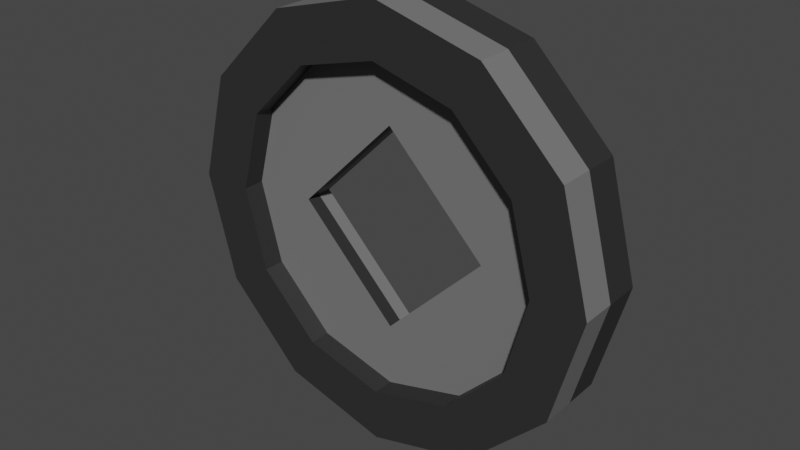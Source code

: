 # Source: Coin.blend  (saved by Blender 3.2.14; exported with 4.5.12 LTS)
import bpy
from mathutils import Matrix  # noqa: F401  (used for matrix-valued properties, if any)

bpy.ops.wm.read_factory_settings(use_empty=True)
scene = bpy.context.scene
scene.name = 'Scene'

# ---- collections
col_collection = bpy.data.collections.new('Collection'); scene.collection.children.link(col_collection)

# ---- materials (node trees are filled in below, after node groups)
mat_material_001 = bpy.data.materials.new('Material.001')
mat_material_001.use_transparent_shadow = False
mat_material = bpy.data.materials.new('Material')
mat_material.use_transparent_shadow = False

# ---- material node trees
mat_material_001.use_nodes = True; mat_material_001.node_tree.nodes.clear()
_N = mat_material_001.node_tree.nodes; _L = mat_material_001.node_tree.links
n0 = _N.new('ShaderNodeBsdfPrincipled'); n0.name = 'Principled BSDF'; n0.location = (10, 300)
n0.distribution = 'GGX'
n0.subsurface_method = 'RANDOM_WALK_SKIN'
n0.inputs[0].default_value = (0.0266, 0.0266, 0.0266, 1.0)
n0.inputs[3].default_value = 1.45
n0.inputs[27].default_value = (0.0, 0.0, 0.0, 1.0)
n0.inputs[28].default_value = 1.0
n1 = _N.new('ShaderNodeOutputMaterial'); n1.name = 'Material Output'; n1.location = (300, 300)
_L.new(n0.outputs[0], n1.inputs[0])
n1.is_active_output = True
mat_material.use_nodes = True; mat_material.node_tree.nodes.clear()
_N = mat_material.node_tree.nodes; _L = mat_material.node_tree.links
n0 = _N.new('ShaderNodeBsdfPrincipled'); n0.name = 'Principled BSDF'; n0.location = (10, 300)
n0.distribution = 'GGX'
n0.subsurface_method = 'RANDOM_WALK_SKIN'
n0.inputs[0].default_value = (0.1706, 0.1706, 0.1706, 1.0)
n0.inputs[3].default_value = 1.45
n0.inputs[27].default_value = (0.0, 0.0, 0.0, 1.0)
n0.inputs[28].default_value = 1.0
n1 = _N.new('ShaderNodeOutputMaterial'); n1.name = 'Material Output'; n1.location = (300, 300)
_L.new(n0.outputs[0], n1.inputs[0])
n1.is_active_output = True

# ---- world
world_world = bpy.data.worlds.new('World'); scene.world = world_world
world_world.use_nodes = True; world_world.node_tree.nodes.clear()
_N = world_world.node_tree.nodes; _L = world_world.node_tree.links
n0 = _N.new('ShaderNodeOutputWorld'); n0.name = 'World Output'; n0.location = (300, 300)
n1 = _N.new('ShaderNodeBackground'); n1.name = 'Background'; n1.location = (10, 300)
n1.inputs[0].default_value = (0.05088, 0.05088, 0.05088, 1.0)
_L.new(n1.outputs[0], n0.inputs[0])
n0.is_active_output = True
world_world.color = (0.05088, 0.05088, 0.05088)
world_world.use_sun_shadow = False
world_world.sun_shadow_jitter_overblur = 0.0

# ---- meshes
me_plane = bpy.data.meshes.new('Plane')
me_plane.from_pydata([(0.0, 1.36e-08, -0.1614), (0.1614, 0.0, 0.0), (-0.1614, 0.0, 0.0), (0.0, -1.36e-08, 0.1614), (0.0, 0.0, 0.2626), (-0.1313, -1.36e-08, 0.2275), (-0.2275, 0.0, 0.1313), (-0.2626, 8.109e-16, -1.148e-08), (-0.2275, 0.0, -0.1313), (-0.1313, 1.36e-08, -0.2275), (2.296e-08, 0.0, -0.2626), (0.1313, 1.36e-08, -0.2275), (0.2275, 0.0, -0.1313), (0.2626, -2.027e-16, 3.132e-09), (0.2275, 0.0, 0.1313), (0.1313, -1.36e-08, 0.2275), (0.0, 0.0, 0.2626), (-0.1313, -1.36e-08, 0.2275), (-0.2275, 0.0, 0.1313), (-0.2626, 8.109e-16, -1.148e-08), (-0.2275, 0.0, -0.1313), (-0.1313, 1.36e-08, -0.2275), (2.296e-08, 0.0, -0.2626), (0.1313, 1.36e-08, -0.2275), (0.2275, 0.0, -0.1313), (0.2626, -2.027e-16, 3.132e-09), (0.2275, 0.0, 0.1313), (0.1313, -1.36e-08, 0.2275), (0.0, -2.721e-08, 0.3475), (-0.1738, 0.0, 0.3009), (-0.3009, -1.36e-08, 0.1738), (-0.3475, 0.0, -1.519e-08), (-0.3009, 1.36e-08, -0.1738), (-0.1738, 0.0, -0.3009), (3.038e-08, 2.721e-08, -0.3475), (0.1738, 0.0, -0.3009), (0.3009, 1.36e-08, -0.1738), (0.3475, 0.0, 4.144e-09), (0.3009, -1.36e-08, 0.1738), (0.1738, 0.0, 0.3009), (-0.1313, -0.05706, 0.2275), (0.0, -0.05706, 0.2626), (-0.2275, -0.05706, 0.1313), (-0.2626, -0.05706, -1.36e-08), (-0.2275, -0.05706, -0.1313), (-0.1313, -0.05706, -0.2275), (2.296e-08, -0.05706, -0.2626), (0.1313, -0.05706, -0.2275), (0.2275, -0.05706, -0.1313), (0.2626, -0.05706, 0.0), (0.2275, -0.05706, 0.1313), (0.1313, -0.05706, 0.2275), (-0.1738, -0.05706, 0.3009), (0.0, -0.05706, 0.3475), (-0.3009, -0.05706, 0.1738), (-0.3475, -0.05706, -2.041e-08), (-0.3009, -0.05706, -0.1738), (-0.1738, -0.05706, -0.3009), (3.038e-08, -0.05706, -0.3475), (0.1738, -0.05706, -0.3009), (0.3009, -0.05706, -0.1738), (0.3475, -0.05706, 0.0), (0.3009, -0.05706, 0.1738), (0.1738, -0.05706, 0.3009), (-0.1313, 0.05706, 0.2275), (0.0, 0.05706, 0.2626), (-0.2275, 0.05706, 0.1313), (-0.2626, 0.05706, -1.02e-08), (-0.2275, 0.05706, -0.1313), (-0.1313, 0.05706, -0.2275), (2.296e-08, 0.05706, -0.2626), (0.1313, 0.05706, -0.2275), (0.2275, 0.05706, -0.1313), (0.2626, 0.05706, 6.802e-09), (0.2275, 0.05706, 0.1313), (0.1313, 0.05706, 0.2275), (-0.1738, 0.05706, 0.3009), (0.0, 0.05706, 0.3475), (-0.3009, 0.05706, 0.1738), (-0.3475, 0.05706, -1.36e-08), (-0.3009, 0.05706, -0.1738), (-0.1738, 0.05706, -0.3009), (3.038e-08, 0.05706, -0.3475), (0.1738, 0.05706, -0.3009), (0.3009, 0.05706, -0.1738), (0.3475, 0.05706, 6.802e-09), (0.3009, 0.05706, 0.1738), (0.1738, 0.05706, 0.3009), (-0.1614, -0.02282, -1.701e-09), (0.0, -0.02282, -0.1614), (0.1614, -0.02282, -1.701e-09), (0.0, -0.02282, 0.1614), (-0.1313, -0.02282, 0.2275), (0.0, -0.02282, 0.2626), (-0.2275, -0.02282, 0.1313), (-0.2626, -0.02282, -1.19e-08), (-0.2275, -0.02282, -0.1313), (-0.1313, -0.02282, -0.2275), (2.296e-08, -0.02282, -0.2626), (0.1313, -0.02282, -0.2275), (0.2275, -0.02282, -0.1313), (0.2626, -0.02282, 1.701e-09), (0.2275, -0.02282, 0.1313), (0.1313, -0.02282, 0.2275), (-0.1614, 0.02282, 1.701e-09), (0.0, 0.02282, -0.1614), (0.1614, 0.02282, 1.701e-09), (0.0, 0.02282, 0.1614), (-0.1313, 0.02282, 0.2275), (0.0, 0.02282, 0.2626), (-0.2275, 0.02282, 0.1313), (-0.2626, 0.02282, -1.02e-08), (-0.2275, 0.02282, -0.1313), (-0.1313, 0.02282, -0.2275), (2.296e-08, 0.02282, -0.2626), (0.1313, 0.02282, -0.2275), (0.2275, 0.02282, -0.1313), (0.2626, 0.02282, 3.401e-09), (0.2275, 0.02282, 0.1313), (0.1313, 0.02282, 0.2275)], [], [(12, 11, 115, 116), (3, 2, 104, 107), (11, 10, 114, 115), (1, 3, 107, 106), (10, 9, 113, 114), (0, 1, 106, 105), (9, 8, 112, 113), (4, 15, 119, 109), (2, 0, 105, 104), (8, 7, 111, 112), (15, 14, 118, 119), (7, 6, 110, 111), (35, 34, 82, 83), (19, 20, 68, 67), (26, 27, 75, 74), (34, 33, 81, 82), (18, 19, 67, 66), (25, 26, 74, 73), (33, 32, 80, 81), (17, 18, 66, 64), (28, 39, 87, 77), (24, 25, 73, 72), (32, 31, 79, 80), (16, 17, 64, 65), (50, 49, 61, 62), (47, 46, 58, 59), (44, 43, 55, 56), (51, 50, 62, 63), (40, 41, 53, 52), (48, 47, 59, 60), (45, 44, 56, 57), (41, 51, 63, 53), (42, 40, 52, 54), (49, 48, 60, 61), (46, 45, 57, 58), (43, 42, 54, 55), (17, 16, 41, 40), (31, 32, 56, 55), (25, 24, 48, 49), (39, 28, 53, 63), (18, 17, 40, 42), (32, 33, 57, 56), (26, 25, 49, 50), (19, 18, 42, 43), (33, 34, 58, 57), (27, 26, 50, 51), (20, 19, 43, 44), (34, 35, 59, 58), (16, 27, 51, 41), (21, 20, 44, 45), (35, 36, 60, 59), (28, 29, 52, 53), (22, 21, 45, 46), (36, 37, 61, 60), (29, 30, 54, 52), (23, 22, 46, 47), (37, 38, 62, 61), (30, 31, 55, 54), (24, 23, 47, 48), (38, 39, 63, 62), (74, 86, 85, 73), (71, 83, 82, 70), (68, 80, 79, 67), (75, 87, 86, 74), (64, 76, 77, 65), (72, 84, 83, 71), (69, 81, 80, 68), (65, 77, 87, 75), (66, 78, 76, 64), (73, 85, 84, 72), (70, 82, 81, 69), (67, 79, 78, 66), (27, 16, 65, 75), (20, 21, 69, 68), (36, 35, 83, 84), (29, 28, 77, 76), (21, 22, 70, 69), (37, 36, 84, 85), (30, 29, 76, 78), (22, 23, 71, 70), (38, 37, 85, 86), (31, 30, 78, 79), (23, 24, 72, 71), (39, 38, 86, 87), (92, 91, 93), (93, 91, 103), (90, 102, 103, 91), (101, 90, 100), (101, 102, 90), (89, 99, 100, 90), (99, 89, 98), (98, 89, 97), (88, 96, 97, 89), (95, 88, 94), (96, 88, 95), (91, 92, 94, 88), (6, 7, 95, 94), (14, 15, 103, 102), (7, 8, 96, 95), (0, 2, 88, 89), (15, 4, 93, 103), (8, 9, 97, 96), (1, 0, 89, 90), (9, 10, 98, 97), (3, 1, 90, 91), (10, 11, 99, 98), (2, 3, 91, 88), (11, 12, 100, 99), (4, 5, 92, 93), (12, 13, 101, 100), (5, 6, 94, 92), (13, 14, 102, 101), (108, 109, 107), (109, 119, 107), (106, 107, 119, 118), (117, 116, 106), (117, 106, 118), (105, 106, 116, 115), (115, 114, 105), (114, 113, 105), (104, 105, 113, 112), (111, 110, 104), (112, 111, 104), (107, 104, 110, 108), (5, 4, 109, 108), (13, 12, 116, 117), (6, 5, 108, 110), (14, 13, 117, 118)])
me_plane.polygons.foreach_set('material_index', [0, 1, 0, 1, 0, 1, 0, 0, 1, 0, 0, 0, 0, 0, 0, 0, 0, 0, 0, 0, 0, 0, 0, 0, 0, 0, 0, 0, 0, 0, 0, 0, 0, 0, 0, 0, 0, 1, 0, 1, 0, 1, 0, 0, 1, 0, 0, 1, 0, 0, 1, 1, 0, 1, 1, 0, 1, 1, 0, 1, 1, 1, 1, 1, 1, 1, 1, 1, 1, 1, 1, 1, 0, 0, 0, 0, 0, 0, 0, 0, 0, 0, 0, 0, 1, 1, 1, 1, 1, 1, 1, 1, 1, 1, 1, 1, 0, 0, 0, 0, 0, 0, 0, 0, 0, 0, 0, 0, 0, 0, 0, 0, 0, 0, 0, 0, 0, 0, 0, 0, 0, 0, 0, 0, 0, 0, 0, 0])
_uv = me_plane.uv_layers.new(name='UVMap')
_uv.uv.foreach_set('vector', [0.0, 0.0, 0.0, 0.0, 0.0, 0.0, 0.0, 0.0, 0.0, 0.0, 0.0, 0.0, 0.0, 0.0, 0.0, 0.0, 0.0, 0.0, 0.0, 0.0, 0.0, 0.0, 0.0, 0.0, 0.0, 0.0, 0.0, 0.0, 0.0, 0.0, 0.0, 0.0, 0.0, 0.0, 0.0, 0.0, 0.0, 0.0, 0.0, 0.0, 0.0, 0.0, 0.0, 0.0, 0.0, 0.0, 0.0, 0.0, 0.0, 0.0, 0.0, 0.0, 0.0, 0.0, 0.0, 0.0, 0.0, 0.0, 0.0, 0.0, 0.0, 0.0, 0.0, 0.0, 0.0, 0.0, 0.0, 0.0, 0.0, 0.0, 0.0, 0.0, 0.0, 0.0, 0.0, 0.0, 0.0, 0.0, 0.0, 0.0, 0.0, 0.0, 0.0, 0.0, 0.0, 0.0, 0.0, 0.0, 0.0, 0.0, 0.0, 0.0, 0.0, 0.0, 0.0, 0.0, 0.0, 0.0, 0.0, 0.0, 0.0, 0.0, 0.0, 0.0, 0.0, 0.0, 0.0, 0.0, 0.0, 0.0, 0.0, 0.0, 0.0, 0.0, 0.0, 0.0, 0.0, 0.0, 0.0, 0.0, 0.0, 0.0, 0.0, 0.0, 0.0, 0.0, 0.0, 0.0, 0.0, 0.0, 0.0, 0.0, 0.0, 0.0, 0.0, 0.0, 0.0, 0.0, 0.0, 0.0, 0.0, 0.0, 0.0, 0.0, 0.0, 0.0, 0.0, 0.0, 0.0, 0.0, 0.0, 0.0, 0.0, 0.0, 0.0, 0.0, 0.0, 0.0, 0.0, 0.0, 0.0, 0.0, 0.0, 0.0, 0.0, 0.0, 0.0, 0.0, 0.0, 0.0, 0.0, 0.0, 0.0, 0.0, 0.0, 0.0, 0.0, 0.0, 0.0, 0.0, 0.0, 0.0, 0.0, 0.0, 0.0, 0.0, 0.0, 0.0, 0.0, 0.0, 0.0, 0.0, 0.0, 0.0, 0.0, 0.0, 0.0, 0.0, 0.0, 0.0, 0.0, 0.0, 0.0, 0.0, 0.0, 0.0, 0.0, 0.0, 0.0, 0.0, 0.0, 0.0, 0.0, 0.0, 0.0, 0.0, 0.0, 0.0, 0.0, 0.0, 0.0, 0.0, 0.0, 0.0, 0.0, 0.0, 0.0, 0.0, 0.0, 0.0, 0.0, 0.0, 0.0, 0.0, 0.0, 0.0, 0.0, 0.0, 0.0, 0.0, 0.0, 0.0, 0.0, 0.0, 0.0, 0.0, 0.0, 0.0, 0.0, 0.0, 0.0, 0.0, 0.0, 0.0, 0.0, 0.0, 0.0, 0.0, 0.0, 0.0, 0.0, 0.0, 0.0, 0.0, 0.0, 0.0, 0.0, 0.0, 0.0, 0.0, 0.0, 0.0, 0.0, 0.0, 0.0, 0.0, 0.0, 0.0, 0.0, 0.0, 0.0, 0.0, 0.0, 0.0, 0.0, 0.0, 0.0, 0.0, 0.0, 0.0, 0.0, 0.0, 0.0, 0.0, 0.0, 0.0, 0.0, 0.0, 0.0, 0.0, 0.0, 0.0, 0.0, 0.0, 0.0, 0.0, 0.0, 0.0, 0.0, 0.0, 0.0, 0.0, 0.0, 0.0, 0.0, 0.0, 0.0, 0.0, 0.0, 0.0, 0.0, 0.0, 0.0, 0.0, 0.0, 0.0, 0.0, 0.0, 0.0, 0.0, 0.0, 0.0, 0.0, 0.0, 0.0, 0.0, 0.0, 0.0, 0.0, 0.0, 0.0, 0.0, 0.0, 0.0, 0.0, 0.0, 0.0, 0.0, 0.0, 0.0, 0.0, 0.0, 0.0, 0.0, 0.0, 0.0, 0.0, 0.0, 0.0, 0.0, 0.0, 0.0, 0.0, 0.0, 0.0, 0.0, 0.0, 0.0, 0.0, 0.0, 0.0, 0.0, 0.0, 0.0, 0.0, 0.0, 0.0, 0.0, 0.0, 0.0, 0.0, 0.0, 0.0, 0.0, 0.0, 0.0, 0.0, 0.0, 0.0, 0.0, 0.0, 0.0, 0.0, 0.0, 0.0, 0.0, 0.0, 0.0, 0.0, 0.0, 0.0, 0.0, 0.0, 0.0, 0.0, 0.0, 0.0, 0.0, 0.0, 0.0, 0.0, 0.0, 0.0, 0.0, 0.0, 0.0, 0.0, 0.0, 0.0, 0.0, 0.0, 0.0, 0.0, 0.0, 0.0, 0.0, 0.0, 0.0, 0.0, 0.0, 0.0, 0.0, 0.0, 0.0, 0.0, 0.0, 0.0, 0.0, 0.0, 0.0, 0.0, 0.0, 0.0, 0.0, 0.0, 0.0, 0.0, 0.0, 0.0, 0.0, 0.0, 0.0, 0.0, 0.0, 0.0, 0.0, 0.0, 0.0, 0.0, 0.0, 0.0, 0.0, 0.0, 0.0, 0.0, 0.0, 0.0, 0.0, 0.0, 0.0, 0.0, 0.0, 0.0, 0.0, 0.0, 0.0, 0.0, 0.0, 0.0, 0.0, 0.0, 0.0, 0.0, 0.0, 0.0, 0.0, 0.0, 0.0, 0.0, 0.0, 0.0, 0.0, 0.0, 0.0, 0.0, 0.0, 0.0, 0.0, 0.0, 0.0, 0.0, 0.0, 0.0, 0.0, 0.0, 0.0, 0.0, 0.0, 0.0, 0.0, 0.0, 0.0, 0.0, 0.0, 0.0, 0.0, 0.0, 0.0, 0.0, 0.0, 0.0, 0.0, 0.0, 0.0, 0.0, 0.0, 0.0, 0.0, 0.0, 0.0, 0.0, 0.0, 0.0, 0.0, 0.0, 0.0, 0.0, 0.0, 0.0, 0.0, 0.0, 0.0, 0.0, 0.0, 0.0, 0.0, 0.0, 0.0, 0.0, 0.0, 0.0, 0.0, 0.0, 0.0, 0.0, 0.0, 0.0, 0.0, 0.0, 0.0, 0.0, 0.0, 0.0, 0.0, 0.0, 0.0, 0.0, 0.0, 0.0, 0.0, 0.0, 0.0, 0.0, 0.0, 0.0, 0.0, 0.0, 0.0, 0.0, 0.0, 0.0, 0.0, 0.0, 0.0, 0.0, 0.0, 0.0, 0.0, 0.0, 0.0, 0.0, 0.0, 0.0, 0.0, 0.0, 0.0, 0.0, 0.0, 0.0, 0.0, 0.0, 0.0, 0.0, 0.0, 0.0, 0.0, 0.0, 0.0, 0.0, 0.0, 0.0, 0.0, 0.0, 0.0, 0.0, 0.0, 0.0, 0.0, 0.0, 0.0, 0.0, 0.0, 0.0, 0.0, 0.0, 0.0, 0.0, 0.0, 0.0, 0.0, 0.0, 0.0, 0.0, 0.0, 0.0, 0.0, 0.0, 0.0, 0.0, 0.0, 0.0, 0.0, 0.0, 0.0, 0.0, 0.0, 0.0, 0.0, 0.0, 0.0, 0.0, 0.0, 0.0, 0.0, 0.0, 0.0, 0.0, 0.0, 0.0, 0.0, 0.0, 0.0, 0.0, 0.0, 0.0, 0.0, 0.0, 0.0, 0.0, 0.0, 0.0, 0.0, 0.0, 0.0, 0.0, 0.0, 0.0, 0.0, 0.0, 0.0, 0.0, 0.0, 0.0, 0.0, 0.0, 0.0, 0.0, 0.0, 0.0, 0.0, 0.0, 0.0, 0.0, 0.0, 0.0, 0.0, 0.0, 0.0, 0.0, 0.0, 0.0, 0.0, 0.0, 0.0, 0.0, 0.0, 0.0, 0.0, 0.0, 0.0, 0.0, 0.0, 0.0, 0.0, 0.0, 0.0, 0.0, 0.0, 0.0, 0.0, 0.0, 0.0, 0.0, 0.0, 0.0, 0.0, 0.0, 0.0, 0.0, 0.0, 0.0, 0.0, 0.0, 0.0, 0.0, 0.0, 0.0, 0.0, 0.0, 0.0, 0.0, 0.0, 0.0, 0.0, 0.0, 0.0, 0.0, 0.0, 0.0, 0.0, 0.0, 0.0, 0.0, 0.0, 0.0, 0.0, 0.0, 0.0, 0.0, 0.0, 0.0, 0.0, 0.0, 0.0, 0.0, 0.0, 0.0, 0.0, 0.0, 0.0, 0.0, 0.0, 0.0, 0.0, 0.0, 0.0, 0.0, 0.0, 0.0, 0.0, 0.0, 0.0, 0.0, 0.0, 0.0, 0.0, 0.0, 0.0, 0.0, 0.0, 0.0, 0.0, 0.0, 0.0, 0.0, 0.0, 0.0, 0.0, 0.0, 0.0, 0.0, 0.0, 0.0, 0.0, 0.0, 0.0, 0.0, 0.0, 0.0, 0.0, 0.0, 0.0, 0.0, 0.0, 0.0, 0.0, 0.0, 0.0, 0.0, 0.0, 0.0, 0.0, 0.0, 0.0, 0.0, 0.0, 0.0, 0.0, 0.0, 0.0, 0.0, 0.0, 0.0, 0.0, 0.0, 0.0, 0.0, 0.0, 0.0, 0.0, 0.0, 0.0, 0.0, 0.0, 0.0, 0.0, 0.0, 0.0, 0.0, 0.0, 0.0, 0.0, 0.0, 0.0, 0.0, 0.0, 0.0, 0.0, 0.0, 0.0, 0.0, 0.0, 0.0, 0.0, 0.0, 0.0, 0.0, 0.0, 0.0, 0.0, 0.0, 0.0, 0.0, 0.0, 0.0, 0.0, 0.0, 0.0, 0.0, 0.0, 0.0, 0.0, 0.0, 0.0, 0.0, 0.0, 0.0, 0.0, 0.0, 0.0, 0.0, 0.0, 0.0, 0.0, 0.0, 0.0, 0.0, 0.0, 0.0, 0.0, 0.0, 0.0, 0.0, 0.0, 0.0, 0.0, 0.0, 0.0, 0.0, 0.0, 0.0, 0.0, 0.0, 0.0, 0.0, 0.0, 0.0, 0.0, 0.0, 0.0, 0.0, 0.0, 0.0, 0.0, 0.0, 0.0, 0.0, 0.0, 0.0, 0.0, 0.0, 0.0, 0.0, 0.0, 0.0, 0.0, 0.0, 0.0, 0.0, 0.0, 0.0, 0.0, 0.0, 0.0, 0.0, 0.0, 0.0, 0.0, 0.0, 0.0, 0.0, 0.0, 0.0, 0.0, 0.0, 0.0, 0.0, 0.0, 0.0, 0.0, 0.0, 0.0, 0.0, 0.0, 0.0, 0.0, 0.0, 0.0, 0.0, 0.0, 0.0, 0.0, 0.0, 0.0, 0.0, 0.0, 0.0, 0.0, 0.0, 0.0, 0.0, 0.0, 0.0, 0.0, 0.0, 0.0, 0.0, 0.0, 0.0, 0.0, 0.0, 0.0])
me_plane.materials.append(mat_material_001)
me_plane.materials.append(mat_material)
me_plane.update()

# ---- objects
ob_plane = bpy.data.objects.new('Plane', me_plane)

# ---- transforms, parenting, visibility, modifiers, constraints
ob_plane.location = (0.0, 0.0, 0.0)

# ---- collection membership
col_collection.objects.link(ob_plane)

# ---- scene / render settings (as saved in the file)
scene.frame_start = 1; scene.frame_end = 250; scene.frame_set(1)
scene.render.engine = 'BLENDER_EEVEE_NEXT'
scene.cycles.sampling_pattern = 'TABULATED_SOBOL'
scene.cycles.use_light_tree = False
scene.view_settings.view_transform = 'Filmic'
bpy.context.view_layer.update()

# ---- added for rendering (the .blend has no active camera and no usable light): camera, sun
cam_auto = bpy.data.cameras.new('AutoCamera')
cam_auto.lens = 50.0
cam_auto.sensor_width = 36.0
cam_auto.clip_end = 1000.0
ob_auto_camera = bpy.data.objects.new('AutoCamera', cam_auto)
scene.collection.objects.link(ob_auto_camera)
ob_auto_camera.location = (0.915507, -1.09861, 0.732406)
ob_auto_camera.rotation_euler = (1.09748, -7.21219e-08, 0.694738)
scene.camera = ob_auto_camera
light_auto_sun = bpy.data.lights.new('AutoSun', 'SUN')
light_auto_sun.energy = 3.0
light_auto_sun.angle = 0.0523599
ob_auto_sun = bpy.data.objects.new('AutoSun', light_auto_sun)
scene.collection.objects.link(ob_auto_sun)
ob_auto_sun.rotation_euler = (0.872665, 0.174533, 0.523599)
bpy.context.view_layer.update()
